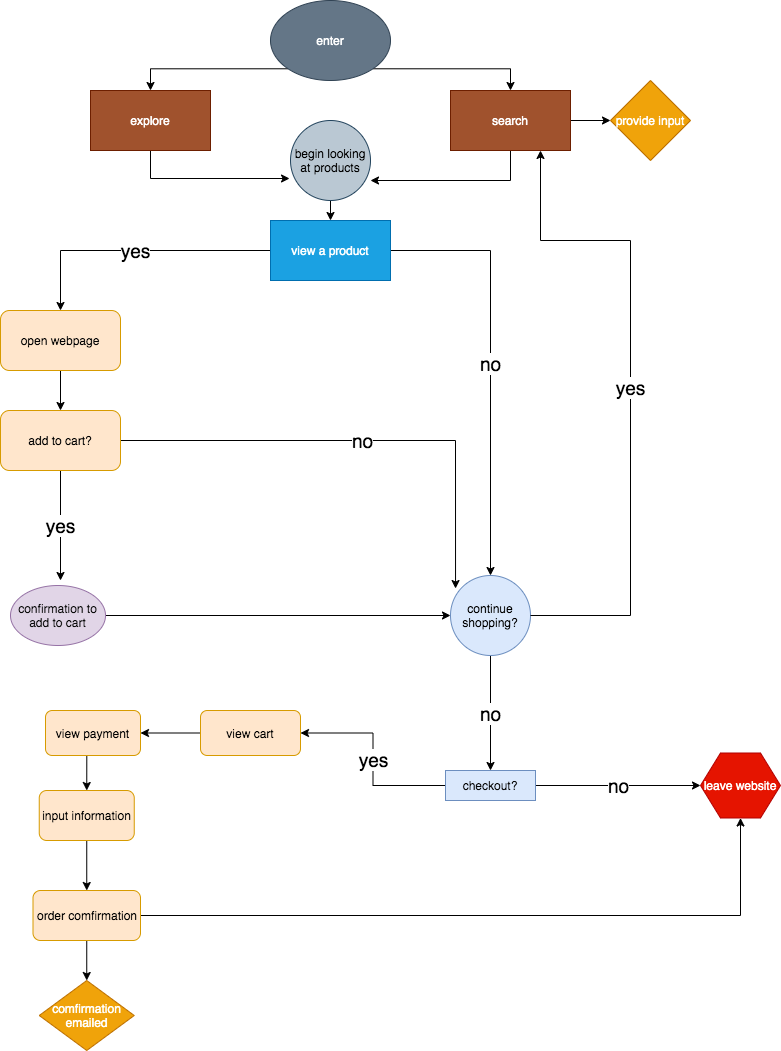

The diagram above was exported from draw.io. Its source (the exported page's mxGraphModel, read from the mxfile embedded in the PNG):
<mxGraphModel dx="839" dy="979" grid="1" gridSize="10" guides="1" tooltips="1" connect="1" arrows="1" fold="1" page="1" pageScale="1" pageWidth="850" pageHeight="1100" math="0" shadow="0">
  <root>
    <mxCell id="0" />
    <mxCell id="1" parent="0" />
    <mxCell id="12" style="edgeStyle=orthogonalEdgeStyle;rounded=0;orthogonalLoop=1;jettySize=auto;html=1;exitX=0;exitY=1;exitDx=0;exitDy=0;entryX=0.5;entryY=0;entryDx=0;entryDy=0;" parent="1" source="3" target="5" edge="1">
      <mxGeometry relative="1" as="geometry" />
    </mxCell>
    <mxCell id="13" style="edgeStyle=orthogonalEdgeStyle;rounded=0;orthogonalLoop=1;jettySize=auto;html=1;exitX=1;exitY=1;exitDx=0;exitDy=0;entryX=0.5;entryY=0;entryDx=0;entryDy=0;" parent="1" source="3" target="4" edge="1">
      <mxGeometry relative="1" as="geometry" />
    </mxCell>
    <mxCell id="3" value="enter" style="ellipse;whiteSpace=wrap;html=1;fillColor=#647687;strokeColor=#314354;fontColor=#ffffff;" parent="1" vertex="1">
      <mxGeometry x="300" y="40" width="120" height="80" as="geometry" />
    </mxCell>
    <mxCell id="11" style="edgeStyle=orthogonalEdgeStyle;rounded=0;orthogonalLoop=1;jettySize=auto;html=1;exitX=1;exitY=0.5;exitDx=0;exitDy=0;entryX=0;entryY=0.5;entryDx=0;entryDy=0;" parent="1" source="4" target="10" edge="1">
      <mxGeometry relative="1" as="geometry" />
    </mxCell>
    <mxCell id="16" style="edgeStyle=orthogonalEdgeStyle;rounded=0;orthogonalLoop=1;jettySize=auto;html=1;exitX=0.5;exitY=1;exitDx=0;exitDy=0;entryX=1;entryY=0.75;entryDx=0;entryDy=0;entryPerimeter=0;" parent="1" source="4" target="14" edge="1">
      <mxGeometry relative="1" as="geometry">
        <mxPoint x="410" y="320" as="targetPoint" />
      </mxGeometry>
    </mxCell>
    <mxCell id="4" value="search" style="rounded=0;whiteSpace=wrap;html=1;fillColor=#a0522d;strokeColor=#6D1F00;fontColor=#ffffff;" parent="1" vertex="1">
      <mxGeometry x="480" y="130" width="120" height="60" as="geometry" />
    </mxCell>
    <mxCell id="15" style="edgeStyle=orthogonalEdgeStyle;rounded=0;orthogonalLoop=1;jettySize=auto;html=1;exitX=0.5;exitY=1;exitDx=0;exitDy=0;entryX=-0.012;entryY=0.725;entryDx=0;entryDy=0;entryPerimeter=0;" parent="1" source="5" target="14" edge="1">
      <mxGeometry relative="1" as="geometry" />
    </mxCell>
    <mxCell id="5" value="explore" style="rounded=0;whiteSpace=wrap;html=1;fillColor=#a0522d;strokeColor=#6D1F00;fontColor=#ffffff;" parent="1" vertex="1">
      <mxGeometry x="120" y="130" width="120" height="60" as="geometry" />
    </mxCell>
    <mxCell id="10" value="provide input" style="rhombus;whiteSpace=wrap;html=1;fillColor=#f0a30a;strokeColor=#BD7000;fontColor=#ffffff;" parent="1" vertex="1">
      <mxGeometry x="640" y="120" width="80" height="80" as="geometry" />
    </mxCell>
    <mxCell id="18" style="edgeStyle=orthogonalEdgeStyle;rounded=0;orthogonalLoop=1;jettySize=auto;html=1;exitX=0.5;exitY=1;exitDx=0;exitDy=0;entryX=0.5;entryY=0;entryDx=0;entryDy=0;" parent="1" source="14" target="17" edge="1">
      <mxGeometry relative="1" as="geometry" />
    </mxCell>
    <mxCell id="14" value="begin looking at products" style="ellipse;whiteSpace=wrap;html=1;aspect=fixed;fillColor=#bac8d3;strokeColor=#23445d;" parent="1" vertex="1">
      <mxGeometry x="320" y="160" width="80" height="80" as="geometry" />
    </mxCell>
    <mxCell id="21" value="yes" style="edgeStyle=orthogonalEdgeStyle;rounded=0;orthogonalLoop=1;jettySize=auto;html=1;exitX=0;exitY=0.5;exitDx=0;exitDy=0;entryX=0.5;entryY=0;entryDx=0;entryDy=0;fontSize=19;" parent="1" source="17" target="27" edge="1">
      <mxGeometry relative="1" as="geometry">
        <mxPoint x="230" y="290" as="targetPoint" />
      </mxGeometry>
    </mxCell>
    <mxCell id="22" value="no" style="edgeStyle=orthogonalEdgeStyle;rounded=0;orthogonalLoop=1;jettySize=auto;html=1;exitX=1;exitY=0.5;exitDx=0;exitDy=0;entryX=0.5;entryY=0;entryDx=0;entryDy=0;fontSize=19;" parent="1" source="17" target="32" edge="1">
      <mxGeometry relative="1" as="geometry">
        <mxPoint x="490" y="290" as="targetPoint" />
      </mxGeometry>
    </mxCell>
    <mxCell id="17" value="view a product" style="rounded=0;whiteSpace=wrap;html=1;fillColor=#1ba1e2;strokeColor=#006EAF;fontColor=#ffffff;" parent="1" vertex="1">
      <mxGeometry x="300" y="260" width="120" height="60" as="geometry" />
    </mxCell>
    <mxCell id="31" value="no" style="edgeStyle=orthogonalEdgeStyle;rounded=0;orthogonalLoop=1;jettySize=auto;html=1;exitX=1;exitY=0.5;exitDx=0;exitDy=0;entryX=0.063;entryY=0.163;entryDx=0;entryDy=0;entryPerimeter=0;fontSize=19;" parent="1" source="25" target="32" edge="1">
      <mxGeometry relative="1" as="geometry">
        <mxPoint x="200" y="480" as="targetPoint" />
      </mxGeometry>
    </mxCell>
    <mxCell id="42" value="yes" style="edgeStyle=orthogonalEdgeStyle;rounded=0;orthogonalLoop=1;jettySize=auto;html=1;exitX=0.5;exitY=1;exitDx=0;exitDy=0;fontSize=19;" parent="1" source="25" edge="1">
      <mxGeometry relative="1" as="geometry">
        <mxPoint x="90" y="620" as="targetPoint" />
      </mxGeometry>
    </mxCell>
    <mxCell id="25" value="add to cart?" style="rounded=1;whiteSpace=wrap;html=1;fillColor=#ffe6cc;strokeColor=#d79b00;fontColor=#000000;" parent="1" vertex="1">
      <mxGeometry x="30" y="450" width="120" height="60" as="geometry" />
    </mxCell>
    <mxCell id="40" style="edgeStyle=orthogonalEdgeStyle;rounded=0;orthogonalLoop=1;jettySize=auto;html=1;exitX=0.5;exitY=1;exitDx=0;exitDy=0;entryX=0.5;entryY=0;entryDx=0;entryDy=0;" parent="1" source="27" target="25" edge="1">
      <mxGeometry relative="1" as="geometry" />
    </mxCell>
    <mxCell id="27" value="open webpage" style="rounded=1;whiteSpace=wrap;html=1;fillColor=#ffe6cc;strokeColor=#d79b00;fontColor=#030303;" parent="1" vertex="1">
      <mxGeometry x="30" y="350" width="120" height="60" as="geometry" />
    </mxCell>
    <mxCell id="49" value="no" style="edgeStyle=orthogonalEdgeStyle;rounded=0;orthogonalLoop=1;jettySize=auto;html=1;exitX=0.5;exitY=1;exitDx=0;exitDy=0;entryX=0.5;entryY=0;entryDx=0;entryDy=0;fontSize=19;" parent="1" source="32" target="50" edge="1">
      <mxGeometry relative="1" as="geometry">
        <mxPoint x="520" y="730" as="targetPoint" />
      </mxGeometry>
    </mxCell>
    <mxCell id="32" value="continue shopping?" style="ellipse;whiteSpace=wrap;html=1;aspect=fixed;fillColor=#dae8fc;strokeColor=#6c8ebf;fontColor=#000000;" parent="1" vertex="1">
      <mxGeometry x="480" y="615" width="80" height="80" as="geometry" />
    </mxCell>
    <mxCell id="37" style="edgeStyle=orthogonalEdgeStyle;rounded=0;orthogonalLoop=1;jettySize=auto;html=1;exitX=1;exitY=0.5;exitDx=0;exitDy=0;entryX=0;entryY=0.5;entryDx=0;entryDy=0;" parent="1" source="35" target="32" edge="1">
      <mxGeometry relative="1" as="geometry" />
    </mxCell>
    <mxCell id="35" value="confirmation to add to cart" style="ellipse;whiteSpace=wrap;html=1;fillColor=#e1d5e7;strokeColor=#9673a6;fontColor=#0D0D0D;" parent="1" vertex="1">
      <mxGeometry x="40" y="625" width="95" height="60" as="geometry" />
    </mxCell>
    <mxCell id="47" value="yes" style="edgeStyle=orthogonalEdgeStyle;rounded=0;orthogonalLoop=1;jettySize=auto;html=1;entryX=0.75;entryY=1;entryDx=0;entryDy=0;fontSize=19;exitX=1;exitY=0.5;exitDx=0;exitDy=0;" parent="1" source="32" target="4" edge="1">
      <mxGeometry relative="1" as="geometry">
        <mxPoint x="690" y="635" as="sourcePoint" />
        <Array as="points">
          <mxPoint x="660" y="655" />
          <mxPoint x="660" y="280" />
          <mxPoint x="570" y="280" />
        </Array>
      </mxGeometry>
    </mxCell>
    <mxCell id="54" value="yes" style="edgeStyle=orthogonalEdgeStyle;rounded=0;orthogonalLoop=1;jettySize=auto;html=1;exitX=0;exitY=0.5;exitDx=0;exitDy=0;entryX=1;entryY=0.5;entryDx=0;entryDy=0;fontSize=19;" parent="1" source="50" target="58" edge="1">
      <mxGeometry relative="1" as="geometry">
        <mxPoint x="400" y="820" as="targetPoint" />
      </mxGeometry>
    </mxCell>
    <mxCell id="55" value="no" style="edgeStyle=orthogonalEdgeStyle;rounded=0;orthogonalLoop=1;jettySize=auto;html=1;exitX=1;exitY=0.5;exitDx=0;exitDy=0;entryX=0;entryY=0.5;entryDx=0;entryDy=0;fontSize=19;" parent="1" source="50" target="56" edge="1">
      <mxGeometry relative="1" as="geometry">
        <mxPoint x="590" y="825" as="targetPoint" />
      </mxGeometry>
    </mxCell>
    <mxCell id="50" value="checkout?" style="rounded=0;whiteSpace=wrap;html=1;fillColor=#dae8fc;strokeColor=#6c8ebf;fontColor=#080808;" parent="1" vertex="1">
      <mxGeometry x="475" y="810" width="90" height="30" as="geometry" />
    </mxCell>
    <mxCell id="56" value="leave website" style="shape=hexagon;perimeter=hexagonPerimeter2;whiteSpace=wrap;html=1;fixedSize=1;fillColor=#e51400;strokeColor=#B20000;fontColor=#ffffff;" parent="1" vertex="1">
      <mxGeometry x="730" y="792.5" width="80" height="65" as="geometry" />
    </mxCell>
    <mxCell id="61" style="edgeStyle=orthogonalEdgeStyle;rounded=0;orthogonalLoop=1;jettySize=auto;html=1;exitX=0;exitY=0.5;exitDx=0;exitDy=0;entryX=1;entryY=0.5;entryDx=0;entryDy=0;" parent="1" source="58" target="60" edge="1">
      <mxGeometry relative="1" as="geometry" />
    </mxCell>
    <mxCell id="58" value="view cart" style="rounded=1;whiteSpace=wrap;html=1;fillColor=#ffe6cc;strokeColor=#d79b00;fontColor=#000000;" parent="1" vertex="1">
      <mxGeometry x="230" y="750" width="100" height="45" as="geometry" />
    </mxCell>
    <mxCell id="63" style="edgeStyle=orthogonalEdgeStyle;rounded=0;orthogonalLoop=1;jettySize=auto;html=1;exitX=0.5;exitY=1;exitDx=0;exitDy=0;entryX=0.5;entryY=0;entryDx=0;entryDy=0;" parent="1" source="60" target="62" edge="1">
      <mxGeometry relative="1" as="geometry" />
    </mxCell>
    <mxCell id="60" value="view payment" style="rounded=1;whiteSpace=wrap;html=1;fillColor=#ffe6cc;strokeColor=#d79b00;fontColor=#000000;" parent="1" vertex="1">
      <mxGeometry x="75" y="750" width="95" height="45" as="geometry" />
    </mxCell>
    <mxCell id="65" style="edgeStyle=orthogonalEdgeStyle;rounded=0;orthogonalLoop=1;jettySize=auto;html=1;exitX=0.5;exitY=1;exitDx=0;exitDy=0;entryX=0.5;entryY=0;entryDx=0;entryDy=0;" parent="1" source="62" target="64" edge="1">
      <mxGeometry relative="1" as="geometry" />
    </mxCell>
    <mxCell id="62" value="input information" style="rounded=1;whiteSpace=wrap;html=1;fillColor=#ffe6cc;strokeColor=#d79b00;fontColor=#000000;" parent="1" vertex="1">
      <mxGeometry x="68.75" y="830" width="95" height="50" as="geometry" />
    </mxCell>
    <mxCell id="67" style="edgeStyle=orthogonalEdgeStyle;rounded=0;orthogonalLoop=1;jettySize=auto;html=1;exitX=0.5;exitY=1;exitDx=0;exitDy=0;entryX=0.5;entryY=0;entryDx=0;entryDy=0;" parent="1" source="64" target="66" edge="1">
      <mxGeometry relative="1" as="geometry" />
    </mxCell>
    <mxCell id="68" style="edgeStyle=orthogonalEdgeStyle;rounded=0;orthogonalLoop=1;jettySize=auto;html=1;exitX=1;exitY=0.5;exitDx=0;exitDy=0;entryX=0.5;entryY=1;entryDx=0;entryDy=0;" parent="1" source="64" target="56" edge="1">
      <mxGeometry relative="1" as="geometry" />
    </mxCell>
    <mxCell id="64" value="order comfirmation" style="rounded=1;whiteSpace=wrap;html=1;fillColor=#ffe6cc;strokeColor=#d79b00;fontColor=#000000;" parent="1" vertex="1">
      <mxGeometry x="62.5" y="930" width="107.5" height="50" as="geometry" />
    </mxCell>
    <mxCell id="66" value="comfirmation emailed" style="rhombus;whiteSpace=wrap;html=1;fillColor=#f0a30a;strokeColor=#BD7000;fontColor=#ffffff;" parent="1" vertex="1">
      <mxGeometry x="68.75" y="1020" width="95" height="70" as="geometry" />
    </mxCell>
  </root>
</mxGraphModel>